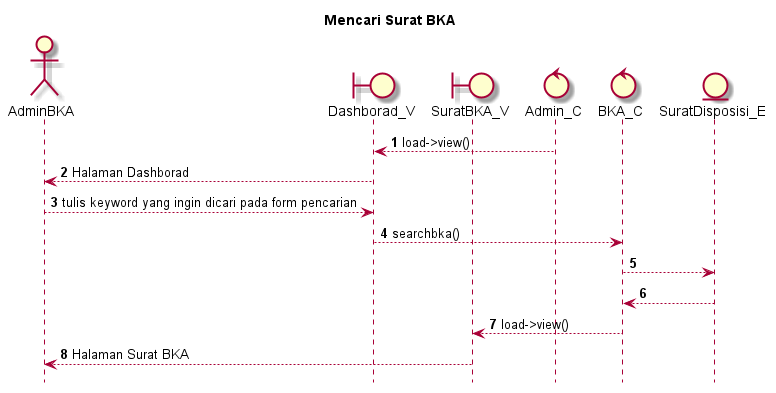

The diagram above was rendered by PlantUML. Its source (embedded in the PNG):
@startuml

autonumber
hide footbox
title Mencari Surat BKA

Actor AdminBKA
boundary Dashborad_V
boundary SuratBKA_V
control Admin_C
control BKA_C
Entity SuratDisposisi_E

Admin_C --> Dashborad_V: load->view()
Dashborad_V --> AdminBKA: Halaman Dashborad
AdminBKA --> Dashborad_V: tulis keyword yang ingin dicari pada form pencarian
Dashborad_V --> BKA_C: searchbka()
BKA_C --> SuratDisposisi_E:
    
    SuratDisposisi_E --> BKA_C:
    BKA_C --> SuratBKA_V: load->view()
    SuratBKA_V --> AdminBKA: Halaman Surat BKA

@enduml